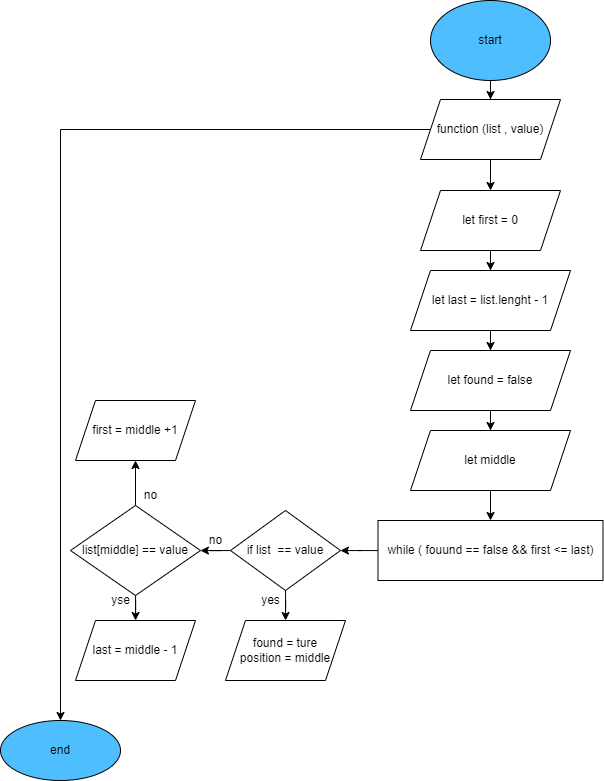

The diagram above was exported from draw.io. Its source (the exported page's mxGraphModel, read from the mxfile embedded in the PNG):
<mxGraphModel dx="2362" dy="579" grid="1" gridSize="10" guides="1" tooltips="1" connect="1" arrows="1" fold="1" page="1" pageScale="1" pageWidth="827" pageHeight="1169" math="0" shadow="0">
  <root>
    <mxCell id="WIyWlLk6GJQsqaUBKTNV-0" />
    <mxCell id="WIyWlLk6GJQsqaUBKTNV-1" parent="WIyWlLk6GJQsqaUBKTNV-0" />
    <mxCell id="ADLWvA0uqpys9qd0n5vl-2" value="" style="edgeStyle=orthogonalEdgeStyle;rounded=0;orthogonalLoop=1;jettySize=auto;html=1;" edge="1" parent="WIyWlLk6GJQsqaUBKTNV-1" source="ADLWvA0uqpys9qd0n5vl-0" target="ADLWvA0uqpys9qd0n5vl-1">
      <mxGeometry relative="1" as="geometry" />
    </mxCell>
    <mxCell id="ADLWvA0uqpys9qd0n5vl-0" value="start" style="ellipse;whiteSpace=wrap;html=1;fillColor=#4FBEFF;" vertex="1" parent="WIyWlLk6GJQsqaUBKTNV-1">
      <mxGeometry x="330" y="20" width="120" height="80" as="geometry" />
    </mxCell>
    <mxCell id="ADLWvA0uqpys9qd0n5vl-4" value="" style="edgeStyle=orthogonalEdgeStyle;rounded=0;orthogonalLoop=1;jettySize=auto;html=1;" edge="1" parent="WIyWlLk6GJQsqaUBKTNV-1" source="ADLWvA0uqpys9qd0n5vl-1" target="ADLWvA0uqpys9qd0n5vl-3">
      <mxGeometry relative="1" as="geometry" />
    </mxCell>
    <mxCell id="ADLWvA0uqpys9qd0n5vl-34" value="" style="edgeStyle=orthogonalEdgeStyle;rounded=0;orthogonalLoop=1;jettySize=auto;html=1;" edge="1" parent="WIyWlLk6GJQsqaUBKTNV-1" source="ADLWvA0uqpys9qd0n5vl-1" target="ADLWvA0uqpys9qd0n5vl-33">
      <mxGeometry relative="1" as="geometry" />
    </mxCell>
    <mxCell id="ADLWvA0uqpys9qd0n5vl-1" value="function (list , value)" style="shape=parallelogram;perimeter=parallelogramPerimeter;whiteSpace=wrap;html=1;fixedSize=1;" vertex="1" parent="WIyWlLk6GJQsqaUBKTNV-1">
      <mxGeometry x="320" y="119" width="140" height="60" as="geometry" />
    </mxCell>
    <mxCell id="ADLWvA0uqpys9qd0n5vl-6" value="" style="edgeStyle=orthogonalEdgeStyle;rounded=0;orthogonalLoop=1;jettySize=auto;html=1;" edge="1" parent="WIyWlLk6GJQsqaUBKTNV-1" source="ADLWvA0uqpys9qd0n5vl-3" target="ADLWvA0uqpys9qd0n5vl-5">
      <mxGeometry relative="1" as="geometry" />
    </mxCell>
    <mxCell id="ADLWvA0uqpys9qd0n5vl-3" value="let first = 0" style="shape=parallelogram;perimeter=parallelogramPerimeter;whiteSpace=wrap;html=1;fixedSize=1;" vertex="1" parent="WIyWlLk6GJQsqaUBKTNV-1">
      <mxGeometry x="320" y="210" width="140" height="60" as="geometry" />
    </mxCell>
    <mxCell id="ADLWvA0uqpys9qd0n5vl-9" value="" style="edgeStyle=orthogonalEdgeStyle;rounded=0;orthogonalLoop=1;jettySize=auto;html=1;" edge="1" parent="WIyWlLk6GJQsqaUBKTNV-1" source="ADLWvA0uqpys9qd0n5vl-5" target="ADLWvA0uqpys9qd0n5vl-8">
      <mxGeometry relative="1" as="geometry" />
    </mxCell>
    <mxCell id="ADLWvA0uqpys9qd0n5vl-5" value="let last = list.lenght - 1" style="shape=parallelogram;perimeter=parallelogramPerimeter;whiteSpace=wrap;html=1;fixedSize=1;" vertex="1" parent="WIyWlLk6GJQsqaUBKTNV-1">
      <mxGeometry x="310" y="290" width="160" height="60" as="geometry" />
    </mxCell>
    <mxCell id="ADLWvA0uqpys9qd0n5vl-11" value="" style="edgeStyle=orthogonalEdgeStyle;rounded=0;orthogonalLoop=1;jettySize=auto;html=1;" edge="1" parent="WIyWlLk6GJQsqaUBKTNV-1" source="ADLWvA0uqpys9qd0n5vl-8" target="ADLWvA0uqpys9qd0n5vl-10">
      <mxGeometry relative="1" as="geometry" />
    </mxCell>
    <mxCell id="ADLWvA0uqpys9qd0n5vl-8" value="let found = false" style="shape=parallelogram;perimeter=parallelogramPerimeter;whiteSpace=wrap;html=1;fixedSize=1;" vertex="1" parent="WIyWlLk6GJQsqaUBKTNV-1">
      <mxGeometry x="310" y="370" width="160" height="60" as="geometry" />
    </mxCell>
    <mxCell id="ADLWvA0uqpys9qd0n5vl-13" value="" style="edgeStyle=orthogonalEdgeStyle;rounded=0;orthogonalLoop=1;jettySize=auto;html=1;" edge="1" parent="WIyWlLk6GJQsqaUBKTNV-1" source="ADLWvA0uqpys9qd0n5vl-10" target="ADLWvA0uqpys9qd0n5vl-12">
      <mxGeometry relative="1" as="geometry" />
    </mxCell>
    <mxCell id="ADLWvA0uqpys9qd0n5vl-10" value="let middle" style="shape=parallelogram;perimeter=parallelogramPerimeter;whiteSpace=wrap;html=1;fixedSize=1;" vertex="1" parent="WIyWlLk6GJQsqaUBKTNV-1">
      <mxGeometry x="310" y="450" width="160" height="60" as="geometry" />
    </mxCell>
    <mxCell id="ADLWvA0uqpys9qd0n5vl-15" value="" style="edgeStyle=orthogonalEdgeStyle;rounded=0;orthogonalLoop=1;jettySize=auto;html=1;" edge="1" parent="WIyWlLk6GJQsqaUBKTNV-1" source="ADLWvA0uqpys9qd0n5vl-12" target="ADLWvA0uqpys9qd0n5vl-14">
      <mxGeometry relative="1" as="geometry" />
    </mxCell>
    <mxCell id="ADLWvA0uqpys9qd0n5vl-12" value="while ( fouund == false &amp;amp;&amp;amp; first &amp;lt;= last)" style="whiteSpace=wrap;html=1;" vertex="1" parent="WIyWlLk6GJQsqaUBKTNV-1">
      <mxGeometry x="277.5" y="540" width="225" height="60" as="geometry" />
    </mxCell>
    <mxCell id="ADLWvA0uqpys9qd0n5vl-17" value="" style="edgeStyle=orthogonalEdgeStyle;rounded=0;orthogonalLoop=1;jettySize=auto;html=1;" edge="1" parent="WIyWlLk6GJQsqaUBKTNV-1" source="ADLWvA0uqpys9qd0n5vl-14" target="ADLWvA0uqpys9qd0n5vl-16">
      <mxGeometry relative="1" as="geometry" />
    </mxCell>
    <mxCell id="ADLWvA0uqpys9qd0n5vl-22" value="" style="edgeStyle=orthogonalEdgeStyle;rounded=0;orthogonalLoop=1;jettySize=auto;html=1;" edge="1" parent="WIyWlLk6GJQsqaUBKTNV-1" source="ADLWvA0uqpys9qd0n5vl-14" target="ADLWvA0uqpys9qd0n5vl-21">
      <mxGeometry relative="1" as="geometry" />
    </mxCell>
    <mxCell id="ADLWvA0uqpys9qd0n5vl-14" value="if list&amp;nbsp; == value" style="rhombus;whiteSpace=wrap;html=1;" vertex="1" parent="WIyWlLk6GJQsqaUBKTNV-1">
      <mxGeometry x="130" y="530" width="110" height="80" as="geometry" />
    </mxCell>
    <mxCell id="ADLWvA0uqpys9qd0n5vl-16" value="found = ture&lt;br&gt;position = middle" style="shape=parallelogram;perimeter=parallelogramPerimeter;whiteSpace=wrap;html=1;fixedSize=1;" vertex="1" parent="WIyWlLk6GJQsqaUBKTNV-1">
      <mxGeometry x="125" y="640" width="120" height="60" as="geometry" />
    </mxCell>
    <mxCell id="ADLWvA0uqpys9qd0n5vl-18" value="yes" style="text;html=1;align=center;verticalAlign=middle;resizable=0;points=[];autosize=1;strokeColor=none;fillColor=none;" vertex="1" parent="WIyWlLk6GJQsqaUBKTNV-1">
      <mxGeometry x="155" y="610" width="30" height="20" as="geometry" />
    </mxCell>
    <mxCell id="ADLWvA0uqpys9qd0n5vl-25" value="" style="edgeStyle=orthogonalEdgeStyle;rounded=0;orthogonalLoop=1;jettySize=auto;html=1;" edge="1" parent="WIyWlLk6GJQsqaUBKTNV-1" source="ADLWvA0uqpys9qd0n5vl-21" target="ADLWvA0uqpys9qd0n5vl-24">
      <mxGeometry relative="1" as="geometry" />
    </mxCell>
    <mxCell id="ADLWvA0uqpys9qd0n5vl-32" value="" style="edgeStyle=orthogonalEdgeStyle;rounded=0;orthogonalLoop=1;jettySize=auto;html=1;" edge="1" parent="WIyWlLk6GJQsqaUBKTNV-1" source="ADLWvA0uqpys9qd0n5vl-21" target="ADLWvA0uqpys9qd0n5vl-30">
      <mxGeometry relative="1" as="geometry" />
    </mxCell>
    <mxCell id="ADLWvA0uqpys9qd0n5vl-21" value="list[middle] == value" style="rhombus;whiteSpace=wrap;html=1;" vertex="1" parent="WIyWlLk6GJQsqaUBKTNV-1">
      <mxGeometry x="-30" y="525" width="130" height="90" as="geometry" />
    </mxCell>
    <mxCell id="ADLWvA0uqpys9qd0n5vl-23" value="no" style="text;html=1;align=center;verticalAlign=middle;resizable=0;points=[];autosize=1;strokeColor=none;fillColor=none;" vertex="1" parent="WIyWlLk6GJQsqaUBKTNV-1">
      <mxGeometry x="100" y="550" width="30" height="20" as="geometry" />
    </mxCell>
    <mxCell id="ADLWvA0uqpys9qd0n5vl-24" value="last = middle - 1" style="shape=parallelogram;perimeter=parallelogramPerimeter;whiteSpace=wrap;html=1;fixedSize=1;" vertex="1" parent="WIyWlLk6GJQsqaUBKTNV-1">
      <mxGeometry x="-25" y="640" width="120" height="60" as="geometry" />
    </mxCell>
    <mxCell id="ADLWvA0uqpys9qd0n5vl-26" value="yse" style="text;html=1;align=center;verticalAlign=middle;resizable=0;points=[];autosize=1;strokeColor=none;fillColor=none;" vertex="1" parent="WIyWlLk6GJQsqaUBKTNV-1">
      <mxGeometry x="5" y="610" width="30" height="20" as="geometry" />
    </mxCell>
    <mxCell id="ADLWvA0uqpys9qd0n5vl-30" value="first = middle +1" style="shape=parallelogram;perimeter=parallelogramPerimeter;whiteSpace=wrap;html=1;fixedSize=1;" vertex="1" parent="WIyWlLk6GJQsqaUBKTNV-1">
      <mxGeometry x="-25" y="420" width="120" height="60" as="geometry" />
    </mxCell>
    <mxCell id="ADLWvA0uqpys9qd0n5vl-29" value="no" style="text;html=1;align=center;verticalAlign=middle;resizable=0;points=[];autosize=1;strokeColor=none;fillColor=none;" vertex="1" parent="WIyWlLk6GJQsqaUBKTNV-1">
      <mxGeometry x="35" y="505" width="30" height="20" as="geometry" />
    </mxCell>
    <mxCell id="ADLWvA0uqpys9qd0n5vl-33" value="end" style="ellipse;whiteSpace=wrap;html=1;fillColor=#4FBEFF;" vertex="1" parent="WIyWlLk6GJQsqaUBKTNV-1">
      <mxGeometry x="-100" y="740" width="120" height="60" as="geometry" />
    </mxCell>
  </root>
</mxGraphModel>